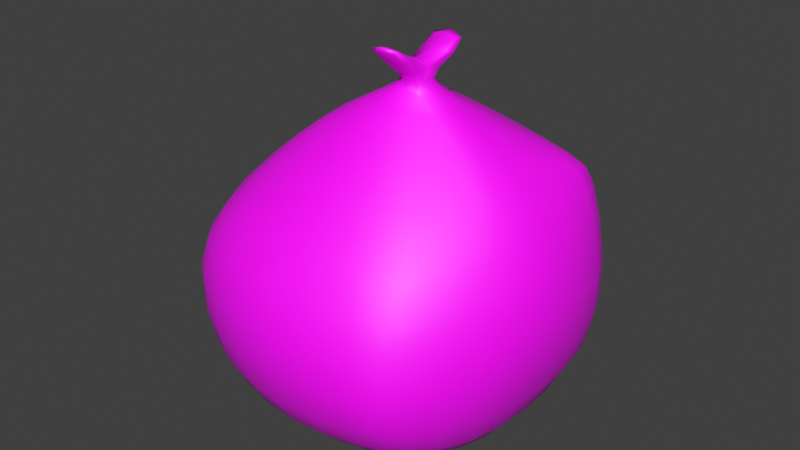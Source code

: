 # Source: trash2_model.blend  (saved by Blender 3.6.13; exported with 4.5.12 LTS)
import bpy
from mathutils import Matrix  # noqa: F401  (used for matrix-valued properties, if any)

bpy.ops.wm.read_factory_settings(use_empty=True)
scene = bpy.context.scene
scene.name = 'Scene'

# ---- images (referenced by path relative to the original .blend; pixels are not part of the script)
import os
ASSET_DIR = os.environ.get("B2B_ASSET_DIR", "")  # directory of the original .blend (textures are referenced by path, not embedded)
HERE = os.path.dirname(os.path.abspath(__file__))  # packed textures are extracted next to this script under _unpacked/

def load_image(name, relpath, width, height, colorspace="sRGB"):
    """Load a texture the original file referenced (path relative to the .blend, or extracted next to this script)."""
    p = next((c for c in (os.path.join(HERE, relpath), os.path.join(ASSET_DIR, relpath)) if relpath and os.path.exists(c)), "")
    if p:
        img = bpy.data.images.load(p, check_existing=True)
        img.name = name
    else:  # same state as the original file: an image datablock whose file is absent (Cycles renders it pink)
        img = bpy.data.images.new(name, width, height)
        img.source = "FILE"
        img.filepath = "//" + (relpath or name)
    img.colorspace_settings.name = colorspace
    return img
img_untitled = load_image('Untitled', 'trash_material.png', 1024, 1024, 'sRGB')

# ---- materials (node trees are filled in below, after node groups)
mat_material_002 = bpy.data.materials.new('Material.002')
mat_material_002.use_transparent_shadow = False

# ---- material node trees
mat_material_002.use_nodes = True; mat_material_002.node_tree.nodes.clear()
_N = mat_material_002.node_tree.nodes; _L = mat_material_002.node_tree.links
n0 = _N.new('ShaderNodeBsdfPrincipled'); n0.name = 'Principled BSDF'; n0.location = (10, 300)
n1 = _N.new('ShaderNodeOutputMaterial'); n1.name = 'Material Output'; n1.location = (300, 300)
n2 = _N.new('ShaderNodeTexImage'); n2.name = 'Image Texture'; n2.location = (-304, 211)
n2.image = img_untitled
_L.new(n0.outputs[0], n1.inputs[0])
_L.new(n2.outputs[0], n0.inputs[0])
n1.is_active_output = True

# ---- world
world_world = bpy.data.worlds.new('World'); scene.world = world_world
world_world.use_nodes = True; world_world.node_tree.nodes.clear()
_N = world_world.node_tree.nodes; _L = world_world.node_tree.links
n0 = _N.new('ShaderNodeOutputWorld'); n0.name = 'World Output'; n0.location = (300, 300)
n1 = _N.new('ShaderNodeBackground'); n1.name = 'Background'; n1.location = (10, 300)
n1.inputs[0].default_value = (0.05088, 0.05088, 0.05088, 1.0)
_L.new(n1.outputs[0], n0.inputs[0])
n0.is_active_output = True
world_world.color = (0.05088, 0.05088, 0.05088)
world_world.use_sun_shadow = False
world_world.sun_shadow_jitter_overblur = 0.0

# ---- meshes
me_cube_005 = bpy.data.meshes.new('Cube.005')
me_cube_005.from_pydata([(-0.4332, -0.4001, -0.506), (-0.319, -0.3199, 0.3221), (-0.4436, 0.4914, -0.5231), (-0.2775, 0.4942, 0.3994), (0.4476, -0.4145, -0.5347), (0.3246, -0.1968, 0.438), (0.4835, 0.4881, -0.5504), (0.5009, 0.4201, 0.3646), (-0.5312, 0.03445, -0.5805), (-0.5159, -0.4957, -0.0667), (-0.2616, 0.07051, 0.4701), (-0.5333, 0.5989, -0.05865), (0.01357, 0.576, -0.609), (-0.06316, 0.4326, 0.4774), (0.5697, 0.5766, -0.04209), (0.5388, 0.03715, -0.6038), (0.4014, 0.0445, 0.5036), (0.5019, -0.5321, -0.1093), (0.02519, -0.4889, -0.5757), (0.024, -0.215, 0.5208), (0.05576, 0.01668, 0.6677), (0.003993, 0.02973, -0.7379), (0.02009, -0.6756, -0.06566), (0.7358, 0.02936, -0.03996), (0.006596, 0.7659, -0.02877), (-0.7245, 0.02363, -0.05437), (-0.487, -0.2307, -0.56), (-0.4252, -0.4541, 0.1484), (-0.28, 0.3691, 0.4327), (-0.5194, 0.5684, -0.35), (-0.2695, 0.549, -0.5725), (0.2372, 0.4148, 0.4345), (0.5545, 0.5663, -0.3707), (0.5231, 0.299, -0.5782), (0.3606, -0.07181, 0.5037), (0.4924, -0.5095, -0.3776), (0.2848, -0.4609, -0.5656), (-0.1605, -0.2772, 0.4247), (-0.5073, 0.3001, -0.5663), (-0.5051, -0.4686, -0.3373), (-0.2815, -0.1596, 0.4307), (-0.4165, 0.5683, 0.206), (0.2988, 0.5498, -0.5978), (-0.2003, 0.475, 0.4579), (0.5586, 0.4706, 0.2692), (0.516, -0.2192, -0.5835), (0.4977, 0.2995, 0.4111), (0.4447, -0.3807, 0.1945), (-0.2407, -0.4561, -0.5585), (0.1856, -0.2054, 0.5065), (0.06034, -0.05955, 0.6455), (0.03206, 0.1439, 0.6164), (0.2035, 0.01514, 0.6462), (-0.05835, 0.04651, 0.5961), (0.008473, -0.2666, -0.6868), (0.00564, 0.344, -0.7025), (-0.2953, 0.0303, -0.6933), (0.3047, 0.02117, -0.7128), (-0.2917, -0.6262, -0.06322), (0.3419, -0.6262, -0.1016), (0.02953, -0.6463, -0.3704), (0.01059, -0.5153, 0.2294), (0.6569, -0.2868, -0.05989), (0.7002, 0.3535, -0.03988), (0.6837, 0.04853, -0.3806), (0.6128, 0.03957, 0.2964), (0.3486, 0.7071, -0.03813), (-0.3194, 0.7131, -0.03231), (0.01715, 0.7501, -0.401), (-0.01372, 0.5576, 0.3401), (-0.6803, 0.3488, -0.05853), (-0.652, -0.2914, -0.06145), (-0.6946, 0.02622, -0.3704), (-0.5546, 0.04059, 0.2325), (-0.5172, -0.2446, 0.1991), (-0.6253, -0.2749, -0.3602), (-0.6531, 0.334, -0.3643), (-0.2417, 0.564, 0.3178), (-0.3121, 0.6959, -0.3713), (0.342, 0.6975, -0.3934), (0.6244, 0.3441, 0.2748), (0.6643, 0.3385, -0.3705), (0.6313, -0.2678, -0.3803), (0.2616, -0.488, 0.2038), (0.3262, -0.6056, -0.3768), (-0.2769, -0.5943, -0.3594), (0.3007, 0.3247, -0.6736), (-0.2902, 0.3263, -0.6623), (-0.2759, -0.2481, -0.6542), (-0.1469, 0.3349, 0.5188), (0.1922, 0.1258, 0.6047), (0.1709, -0.04791, 0.6391), (-0.1252, -0.1252, 0.5407), (0.296, -0.2501, -0.6628), (-0.2364, -0.5124, 0.1915), (0.5617, -0.1669, 0.2625), (0.3242, 0.5281, 0.3014), (-0.5301, 0.3388, 0.2118), (0.08256, 0.08969, 0.7071), (0.07439, 0.008896, 0.7308), (0.08633, -0.06533, 0.715), (0.1718, 0.004354, 0.7316), (0.1607, 0.07389, 0.7108), (0.1534, -0.06293, 0.717), (0.08824, 0.1627, 0.7932), (0.08595, 0.138, 0.8024), (0.1902, 0.1254, 0.8057), (0.1885, 0.1484, 0.7965), (0.07086, -0.1395, 0.814), (0.07423, -0.1635, 0.804), (0.1567, -0.1399, 0.8199), (0.1549, -0.1633, 0.8095), (-0.4591, -0.3339, -0.5327), (-0.3705, -0.3866, 0.2444), (-0.2782, 0.4546, 0.4164), (-0.4794, 0.5294, -0.4597), (-0.3752, 0.5199, -0.5472), (0.4002, 0.4175, 0.3939), (0.5208, 0.5259, -0.4866), (0.5043, 0.4119, -0.5655), (0.3396, -0.1333, 0.4748), (0.4705, -0.4602, -0.4763), (0.3842, -0.4372, -0.552), (-0.2573, -0.3069, 0.3617), (-0.5286, 0.171, -0.5775), (-0.5234, -0.4892, -0.2032), (-0.2637, -0.0557, 0.4652), (-0.4889, 0.5925, 0.07803), (0.1622, 0.5698, -0.6094), (-0.1489, 0.4538, 0.4738), (0.5667, 0.5264, 0.1336), (0.5345, -0.09342, -0.5998), (0.4499, 0.1689, 0.4612), (0.4851, -0.4748, 0.04104), (-0.1107, -0.4794, -0.5722), (0.1066, -0.2067, 0.5257), (0.03767, -0.1199, 0.5977), (0.04422, 0.07274, 0.6506), (0.2882, 0.0306, 0.5835), (0.0106, 0.02891, 0.6365), (0.01667, -0.3861, -0.6396), (0.004144, 0.1926, -0.7292), (-0.4218, 0.03282, -0.6465), (0.159, 0.02441, -0.7347), (-0.4158, -0.569, -0.06586), (0.1946, -0.6579, -0.08205), (0.02955, -0.5785, -0.488), (0.01358, -0.6219, 0.08112), (0.5804, -0.4259, -0.08639), (0.7315, 0.1978, -0.03896), (0.6211, 0.0468, -0.5085), (0.6931, 0.03113, 0.1398), (0.4742, 0.6505, -0.04114), (-0.1677, 0.7496, -0.02711), (0.01711, 0.673, -0.5251), (0.002107, 0.6663, 0.1771), (-0.6159, 0.4895, -0.06165), (-0.6991, -0.1431, -0.0571), (-0.6245, 0.03129, -0.4909), (-0.6642, 0.02866, 0.09495), (-0.5141, -0.1036, -0.5756), (-0.4783, -0.4882, 0.04827), (-0.2714, 0.2269, 0.4542), (-0.5414, 0.5915, -0.2083), (-0.1354, 0.5686, -0.595), (0.07165, 0.4192, 0.4642), (0.5685, 0.5882, -0.2173), (0.5347, 0.1706, -0.5935), (0.3761, -0.02563, 0.5163), (0.5035, -0.5396, -0.2519), (0.161, -0.4806, -0.5733), (-0.06446, -0.2418, 0.4837), (-0.4731, 0.4145, -0.5462), (-0.4699, -0.4336, -0.4425), (-0.309, -0.2545, 0.3697), (-0.3333, 0.527, 0.3258), (0.412, 0.5182, -0.5768), (-0.2399, 0.4887, 0.4327), (0.5389, 0.4398, 0.3355), (0.4809, -0.3353, -0.5596), (0.5158, 0.3828, 0.3773), (0.3791, -0.2734, 0.3407), (-0.3571, -0.426, -0.5323), (0.2621, -0.1998, 0.474), (0.05471, -0.02545, 0.6629), (-0.03077, 0.3053, 0.5399), (0.09019, -0.04109, 0.6819), (-0.1461, 0.06395, 0.5449), (0.004719, -0.1264, -0.7218), (0.009156, 0.4692, -0.6647), (-0.1507, 0.03058, -0.7238), (0.4327, 0.02657, -0.6705), (-0.1454, -0.664, -0.06092), (0.4338, -0.5916, -0.1134), (0.02599, -0.6814, -0.2225), (0.01455, -0.3625, 0.3875), (0.7106, -0.1336, -0.04509), (0.6452, 0.4794, -0.04133), (0.7278, 0.0389, -0.2197), (0.513, 0.04638, 0.4131), (0.1865, 0.749, -0.03335), (-0.438, 0.6681, -0.04592), (0.01226, 0.7902, -0.2303), (-0.04692, 0.4974, 0.4266), (-0.718, 0.1907, -0.05522), (-0.5925, -0.4066, -0.06504), (-0.7317, 0.02319, -0.2172), (-0.4086, 0.05889, 0.362), (-0.5418, -0.1062, 0.2229), (-0.4812, -0.366, 0.1669), (-0.6052, -0.2764, 0.07314), (-0.3974, -0.1993, 0.3257), (-0.6692, -0.1333, -0.3683), (-0.5744, -0.3842, -0.3458), (-0.5666, -0.2493, -0.4761), (-0.6565, -0.2905, -0.2136), (-0.5947, 0.4641, -0.3551), (-0.6884, 0.1854, -0.3694), (-0.5907, 0.313, -0.4817), (-0.6862, 0.3472, -0.2151), (-0.1411, 0.5577, 0.3432), (-0.3339, 0.583, 0.2589), (-0.2835, 0.6444, 0.1589), (-0.2159, 0.5122, 0.4114), (-0.1575, 0.7342, -0.3888), (-0.4295, 0.6431, -0.3564), (-0.2863, 0.6333, -0.4895), (-0.3274, 0.7281, -0.2154), (0.4629, 0.6427, -0.3809), (0.1894, 0.7357, -0.4017), (0.3196, 0.6343, -0.5166), (0.35, 0.7294, -0.2284), (0.6239, 0.1962, 0.2884), (0.6077, 0.4288, 0.2671), (0.6692, 0.3499, 0.1362), (0.5784, 0.3348, 0.3512), (0.6834, 0.1996, -0.376), (0.6214, 0.463, -0.3677), (0.6047, 0.3151, -0.4911), (0.6981, 0.3513, -0.2157), (0.5671, -0.4057, -0.3787), (0.6687, -0.1114, -0.3816), (0.5857, -0.2364, -0.4998), (0.6567, -0.2925, -0.2284), (0.1409, -0.5074, 0.2215), (0.3624, -0.4496, 0.1902), (0.3095, -0.581, 0.0469), (0.2165, -0.3472, 0.3683), (0.1899, -0.6337, -0.3739), (0.4198, -0.5702, -0.3776), (0.3014, -0.5449, -0.4844), (0.3445, -0.6335, -0.2458), (-0.4046, -0.5386, -0.3454), (-0.1297, -0.6321, -0.367), (-0.2533, -0.5355, -0.4749), (-0.2924, -0.626, -0.2136), (0.3044, 0.1765, -0.7006), (0.2951, 0.4483, -0.6441), (0.1591, 0.3387, -0.6963), (0.4222, 0.3062, -0.6364), (-0.2966, 0.1828, -0.6856), (-0.2755, 0.4478, -0.6271), (-0.4086, 0.3083, -0.6235), (-0.1486, 0.3395, -0.6898), (-0.2535, -0.3608, -0.6155), (-0.2896, -0.1161, -0.6814), (-0.3911, -0.2336, -0.617), (-0.1396, -0.2607, -0.6776), (-0.09163, 0.1926, 0.5656), (-0.1821, 0.425, 0.4863), (-0.06697, 0.2504, 0.5634), (-0.2059, 0.3705, 0.4849), (0.2103, 0.05885, 0.6321), (0.2137, 0.2873, 0.5097), (0.3551, 0.2217, 0.5011), (0.09946, 0.1341, 0.6185), (0.1743, -0.1084, 0.5891), (0.1936, -0.01583, 0.6479), (0.2592, -0.05514, 0.5809), (0.1153, -0.05851, 0.6503), (-0.1454, -0.1911, 0.4937), (-0.08225, -0.05511, 0.5817), (-0.03467, -0.09485, 0.5931), (-0.1987, -0.1407, 0.4948), (0.2862, -0.3625, -0.6217), (0.3024, -0.1223, -0.6969), (0.1567, -0.2635, -0.6808), (0.418, -0.229, -0.634), (-0.3418, -0.4978, 0.1615), (-0.1172, -0.5168, 0.2178), (-0.2717, -0.5902, 0.06831), (-0.194, -0.3957, 0.3173), (0.5116, -0.2771, 0.2245), (0.5937, -0.07241, 0.2882), (0.6258, -0.2363, 0.1074), (0.4676, -0.1092, 0.3967), (0.4635, 0.5018, 0.2817), (0.1524, 0.5478, 0.3232), (0.3439, 0.621, 0.1524), (0.281, 0.4768, 0.3811), (-0.4836, 0.4776, 0.1959), (-0.5524, 0.19, 0.2273), (-0.6276, 0.3413, 0.08213), (-0.3998, 0.3522, 0.3359), (0.06673, 0.06747, 0.7157), (0.0699, -0.04447, 0.7213), (0.124, 0.004199, 0.7534), (0.1799, 0.05129, 0.7185), (0.1209, 0.08899, 0.706), (0.171, -0.04309, 0.7231), (0.1197, -0.07052, 0.7136), (0.07224, 0.01211, 0.692), (0.1505, 0.06082, 0.6723), (0.1718, 0.008233, 0.6864), (0.1498, -0.03725, 0.68), (0.07889, 0.07555, 0.6693), (0.07439, 0.1597, 0.8045), (0.1392, 0.137, 0.8121), (0.2047, 0.1426, 0.8087), (0.1399, 0.1653, 0.8011), (0.1845, 0.1159, 0.76), (0.1892, 0.08118, 0.7735), (0.07852, 0.1329, 0.7563), (0.07518, 0.09379, 0.7705), (0.06088, -0.1612, 0.8159), (0.113, -0.147, 0.826), (0.1663, -0.1614, 0.8234), (0.1141, -0.1756, 0.8134), (0.1661, -0.08587, 0.7833), (0.1607, -0.1201, 0.7699), (0.07374, -0.1212, 0.7648), (0.06811, -0.08529, 0.7778), (-0.3736, 0.4642, 0.321), (0.4348, 0.4596, 0.3539), (0.4315, -0.1922, 0.3646), (-0.2969, -0.4075, 0.2667), (0.3969, -0.3412, -0.6002), (-0.2299, -0.2208, 0.4359), (0.1081, -0.1091, 0.6076), (0.1694, 0.03611, 0.6808), (-0.1702, 0.2244, 0.5197), (-0.1227, -0.3784, -0.6337), (-0.1517, 0.1904, -0.7155), (0.4299, 0.1688, -0.6584), (-0.421, -0.5646, -0.2071), (0.1995, -0.665, -0.2335), (0.1178, -0.3562, 0.3862), (0.5821, -0.4344, -0.2409), (0.7256, 0.2018, -0.2176), (0.5479, 0.1926, 0.3847), (0.4734, 0.669, -0.2225), (-0.1684, 0.7717, -0.2237), (-0.1478, 0.5018, 0.4306), (-0.6223, 0.4828, -0.2112), (-0.7047, -0.1437, -0.2167), (-0.4018, -0.07659, 0.3553), (-0.6445, -0.13, 0.08758), (-0.5505, -0.397, 0.05688), (-0.3963, -0.3105, 0.2755), (-0.6025, -0.1159, -0.4878), (-0.5272, -0.3549, -0.4553), (-0.5986, -0.4022, -0.2071), (-0.5426, 0.4345, -0.4682), (-0.6199, 0.1766, -0.4893), (-0.7248, 0.1908, -0.2169), (-0.1525, 0.6584, 0.1781), (-0.3944, 0.6342, 0.1161), (-0.2776, 0.5313, 0.3669), (-0.1433, 0.6616, -0.5107), (-0.3969, 0.5919, -0.4696), (-0.4478, 0.6704, -0.2097), (0.4362, 0.5903, -0.5006), (0.1761, 0.6629, -0.5263), (0.1917, 0.7732, -0.2317), (0.6912, 0.1961, 0.1401), (0.6295, 0.4564, 0.1329), (0.582, 0.41, 0.3339), (0.619, 0.1851, -0.501), (0.574, 0.4321, -0.4853), (0.6443, 0.4815, -0.2152), (0.535, -0.3639, -0.4865), (0.6125, -0.09611, -0.508), (0.7057, -0.13, -0.222), (0.1711, -0.6086, 0.06676), (0.4084, -0.5422, 0.03459), (0.3055, -0.3226, 0.3475), (0.1743, -0.5685, -0.4876), (0.397, -0.5142, -0.4785), (0.4355, -0.5987, -0.2532), (-0.3763, -0.4915, -0.4549), (-0.1156, -0.5663, -0.4854), (-0.1417, -0.6674, -0.2173), (0.1596, 0.1865, -0.7241), (0.1579, 0.4644, -0.6614), (0.4118, 0.424, -0.6148), (-0.4216, 0.1744, -0.641), (-0.3859, 0.4252, -0.5948), (-0.14, 0.4636, -0.6516), (-0.3677, -0.3407, -0.5832), (-0.4108, -0.1064, -0.6383), (-0.1482, -0.1227, -0.7094), (-0.01616, 0.1322, 0.6101), (-0.1189, 0.3673, 0.5153), (-0.2237, 0.449, 0.4628), (0.3216, 0.115, 0.5503), (0.3796, 0.3338, 0.4428), (0.07663, 0.279, 0.5402), (0.252, -0.1117, 0.5462), (0.2699, -0.01804, 0.593), (0.07641, -0.0208, 0.6894), (-0.05159, -0.1526, 0.5532), (-0.005164, -0.04245, 0.6254), (-0.1621, -0.05399, 0.535), (0.1562, -0.3798, -0.6348), (0.1579, -0.128, -0.7173), (0.4299, -0.1064, -0.6601), (-0.3857, -0.5501, 0.05437), (-0.1371, -0.6149, 0.0801), (-0.08897, -0.377, 0.3625), (0.5599, -0.3655, 0.07129), (0.6712, -0.109, 0.1304), (0.49, -0.04338, 0.4162), (0.4738, 0.5792, 0.1405), (0.1772, 0.6525, 0.1663), (0.1065, 0.4896, 0.4077), (-0.5686, 0.4871, 0.07092), (-0.6594, 0.1866, 0.09237), (-0.41, 0.2088, 0.3528), (0.208, 0.0974, 0.7677), (0.1806, -0.1049, 0.7781), (0.1195, -0.04567, 0.6793), (0.1666, -0.01799, 0.6845), (0.1124, 0.07611, 0.6678), (0.06929, 0.04963, 0.6817), (0.1422, 0.1669, 0.8216), (0.1315, 0.1313, 0.7564), (0.1324, 0.08169, 0.7768), (0.05603, 0.1181, 0.7631), (0.1123, -0.1818, 0.8362), (0.05339, -0.1054, 0.7708), (0.1172, -0.1275, 0.7657), (0.1171, -0.08065, 0.7855)], [], [(97, 303, 332, 300), (303, 28, 114, 332), (332, 114, 3, 175), (300, 332, 175, 41), (96, 299, 333, 296), (299, 31, 117, 333), (333, 117, 7, 178), (296, 333, 178, 44), (95, 295, 334, 292), (295, 34, 120, 334), (334, 120, 5, 181), (292, 334, 181, 47), (94, 291, 335, 288), (291, 37, 123, 335), (335, 123, 1, 113), (288, 335, 113, 27), (93, 287, 336, 284), (287, 45, 179, 336), (336, 179, 4, 122), (284, 336, 122, 36), (92, 283, 337, 280), (283, 40, 174, 337), (337, 174, 1, 123), (280, 337, 123, 37), (91, 279, 338, 276), (279, 50, 136, 338), (338, 136, 19, 135), (276, 338, 135, 49), (52, 272, 339, 313), (272, 90, 312, 339), (339, 312, 102, 307), (313, 339, 307, 101), (89, 271, 340, 268), (271, 28, 162, 340), (340, 162, 10, 187), (268, 340, 187, 53), (88, 267, 341, 264), (267, 54, 140, 341), (341, 140, 18, 134), (264, 341, 134, 48), (87, 263, 342, 260), (263, 55, 141, 342), (342, 141, 21, 190), (260, 342, 190, 56), (86, 259, 343, 256), (259, 33, 167, 343), (343, 167, 15, 191), (256, 343, 191, 57), (85, 255, 344, 252), (255, 58, 144, 344), (344, 144, 9, 125), (252, 344, 125, 39), (84, 251, 345, 248), (251, 59, 145, 345), (345, 145, 22, 194), (248, 345, 194, 60), (83, 247, 346, 244), (247, 49, 135, 346), (346, 135, 19, 195), (244, 346, 195, 61), (82, 243, 347, 240), (243, 62, 148, 347), (347, 148, 17, 169), (240, 347, 169, 35), (81, 239, 348, 236), (239, 63, 149, 348), (348, 149, 23, 198), (236, 348, 198, 64), (80, 235, 349, 232), (235, 46, 132, 349), (349, 132, 16, 199), (232, 349, 199, 65), (79, 231, 350, 228), (231, 66, 152, 350), (350, 152, 14, 166), (228, 350, 166, 32), (78, 227, 351, 224), (227, 67, 153, 351), (351, 153, 24, 202), (224, 351, 202, 68), (77, 223, 352, 220), (223, 43, 129, 352), (352, 129, 13, 203), (220, 352, 203, 69), (76, 219, 353, 216), (219, 70, 156, 353), (353, 156, 11, 163), (216, 353, 163, 29), (75, 215, 354, 212), (215, 71, 157, 354), (354, 157, 25, 206), (212, 354, 206, 72), (74, 211, 355, 208), (211, 40, 126, 355), (355, 126, 10, 207), (208, 355, 207, 73), (71, 210, 356, 157), (210, 74, 208, 356), (356, 208, 73, 159), (157, 356, 159, 25), (9, 161, 357, 205), (161, 27, 209, 357), (357, 209, 74, 210), (205, 357, 210, 71), (27, 113, 358, 209), (113, 1, 174, 358), (358, 174, 40, 211), (209, 358, 211, 74), (26, 214, 359, 160), (214, 75, 212, 359), (359, 212, 72, 158), (160, 359, 158, 8), (0, 173, 360, 112), (173, 39, 213, 360), (360, 213, 75, 214), (112, 360, 214, 26), (39, 125, 361, 213), (125, 9, 205, 361), (361, 205, 71, 215), (213, 361, 215, 75), (38, 218, 362, 172), (218, 76, 216, 362), (362, 216, 29, 115), (172, 362, 115, 2), (8, 158, 363, 124), (158, 72, 217, 363), (363, 217, 76, 218), (124, 363, 218, 38), (72, 206, 364, 217), (206, 25, 204, 364), (364, 204, 70, 219), (217, 364, 219, 76), (67, 222, 365, 153), (222, 77, 220, 365), (365, 220, 69, 155), (153, 365, 155, 24), (11, 127, 366, 201), (127, 41, 221, 366), (366, 221, 77, 222), (201, 366, 222, 67), (41, 175, 367, 221), (175, 3, 177, 367), (367, 177, 43, 223), (221, 367, 223, 77), (30, 226, 368, 164), (226, 78, 224, 368), (368, 224, 68, 154), (164, 368, 154, 12), (2, 115, 369, 116), (115, 29, 225, 369), (369, 225, 78, 226), (116, 369, 226, 30), (29, 163, 370, 225), (163, 11, 201, 370), (370, 201, 67, 227), (225, 370, 227, 78), (42, 230, 371, 176), (230, 79, 228, 371), (371, 228, 32, 118), (176, 371, 118, 6), (12, 154, 372, 128), (154, 68, 229, 372), (372, 229, 79, 230), (128, 372, 230, 42), (68, 202, 373, 229), (202, 24, 200, 373), (373, 200, 66, 231), (229, 373, 231, 79), (63, 234, 374, 149), (234, 80, 232, 374), (374, 232, 65, 151), (149, 374, 151, 23), (14, 130, 375, 197), (130, 44, 233, 375), (375, 233, 80, 234), (197, 375, 234, 63), (44, 178, 376, 233), (178, 7, 180, 376), (376, 180, 46, 235), (233, 376, 235, 80), (33, 238, 377, 167), (238, 81, 236, 377), (377, 236, 64, 150), (167, 377, 150, 15), (6, 118, 378, 119), (118, 32, 237, 378), (378, 237, 81, 238), (119, 378, 238, 33), (32, 166, 379, 237), (166, 14, 197, 379), (379, 197, 63, 239), (237, 379, 239, 81), (45, 242, 380, 179), (242, 82, 240, 380), (380, 240, 35, 121), (179, 380, 121, 4), (15, 150, 381, 131), (150, 64, 241, 381), (381, 241, 82, 242), (131, 381, 242, 45), (64, 198, 382, 241), (198, 23, 196, 382), (382, 196, 62, 243), (241, 382, 243, 82), (59, 246, 383, 145), (246, 83, 244, 383), (383, 244, 61, 147), (145, 383, 147, 22), (17, 133, 384, 193), (133, 47, 245, 384), (384, 245, 83, 246), (193, 384, 246, 59), (47, 181, 385, 245), (181, 5, 183, 385), (385, 183, 49, 247), (245, 385, 247, 83), (36, 250, 386, 170), (250, 84, 248, 386), (386, 248, 60, 146), (170, 386, 146, 18), (4, 121, 387, 122), (121, 35, 249, 387), (387, 249, 84, 250), (122, 387, 250, 36), (35, 169, 388, 249), (169, 17, 193, 388), (388, 193, 59, 251), (249, 388, 251, 84), (48, 254, 389, 182), (254, 85, 252, 389), (389, 252, 39, 173), (182, 389, 173, 0), (18, 146, 390, 134), (146, 60, 253, 390), (390, 253, 85, 254), (134, 390, 254, 48), (60, 194, 391, 253), (194, 22, 192, 391), (391, 192, 58, 255), (253, 391, 255, 85), (55, 258, 392, 141), (258, 86, 256, 392), (392, 256, 57, 143), (141, 392, 143, 21), (12, 128, 393, 189), (128, 42, 257, 393), (393, 257, 86, 258), (189, 393, 258, 55), (42, 176, 394, 257), (176, 6, 119, 394), (394, 119, 33, 259), (257, 394, 259, 86), (38, 262, 395, 124), (262, 87, 260, 395), (395, 260, 56, 142), (124, 395, 142, 8), (2, 116, 396, 172), (116, 30, 261, 396), (396, 261, 87, 262), (172, 396, 262, 38), (30, 164, 397, 261), (164, 12, 189, 397), (397, 189, 55, 263), (261, 397, 263, 87), (26, 266, 398, 112), (266, 88, 264, 398), (398, 264, 48, 182), (112, 398, 182, 0), (8, 142, 399, 160), (142, 56, 265, 399), (399, 265, 88, 266), (160, 399, 266, 26), (56, 190, 400, 265), (190, 21, 188, 400), (400, 188, 54, 267), (265, 400, 267, 88), (51, 270, 401, 137), (270, 89, 268, 401), (401, 268, 53, 139), (137, 401, 139, 20), (13, 129, 402, 185), (129, 43, 269, 402), (402, 269, 89, 270), (185, 402, 270, 51), (43, 177, 403, 269), (177, 3, 114, 403), (403, 114, 28, 271), (269, 403, 271, 89), (46, 274, 404, 132), (274, 90, 272, 404), (404, 272, 52, 138), (132, 404, 138, 16), (7, 117, 405, 180), (117, 31, 273, 405), (405, 273, 90, 274), (180, 405, 274, 46), (31, 165, 406, 273), (165, 13, 185, 406), (406, 185, 51, 275), (273, 406, 275, 90), (34, 278, 407, 120), (278, 91, 276, 407), (407, 276, 49, 183), (120, 407, 183, 5), (16, 138, 408, 168), (138, 52, 277, 408), (408, 277, 91, 278), (168, 408, 278, 34), (20, 184, 409, 311), (184, 50, 186, 409), (409, 186, 100, 305), (311, 409, 305, 99), (50, 282, 410, 136), (282, 92, 280, 410), (410, 280, 37, 171), (136, 410, 171, 19), (20, 139, 411, 184), (139, 53, 281, 411), (411, 281, 92, 282), (184, 411, 282, 50), (53, 187, 412, 281), (187, 10, 126, 412), (412, 126, 40, 283), (281, 412, 283, 92), (54, 286, 413, 140), (286, 93, 284, 413), (413, 284, 36, 170), (140, 413, 170, 18), (21, 143, 414, 188), (143, 57, 285, 414), (414, 285, 93, 286), (188, 414, 286, 54), (57, 191, 415, 285), (191, 15, 131, 415), (415, 131, 45, 287), (285, 415, 287, 93), (58, 290, 416, 144), (290, 94, 288, 416), (416, 288, 27, 161), (144, 416, 161, 9), (22, 147, 417, 192), (147, 61, 289, 417), (417, 289, 94, 290), (192, 417, 290, 58), (61, 195, 418, 289), (195, 19, 171, 418), (418, 171, 37, 291), (289, 418, 291, 94), (62, 294, 419, 148), (294, 95, 292, 419), (419, 292, 47, 133), (148, 419, 133, 17), (23, 151, 420, 196), (151, 65, 293, 420), (420, 293, 95, 294), (196, 420, 294, 62), (65, 199, 421, 293), (199, 16, 168, 421), (421, 168, 34, 295), (293, 421, 295, 95), (66, 298, 422, 152), (298, 96, 296, 422), (422, 296, 44, 130), (152, 422, 130, 14), (24, 155, 423, 200), (155, 69, 297, 423), (423, 297, 96, 298), (200, 423, 298, 66), (69, 203, 424, 297), (203, 13, 165, 424), (424, 165, 31, 299), (297, 424, 299, 96), (70, 302, 425, 156), (302, 97, 300, 425), (425, 300, 41, 127), (156, 425, 127, 11), (25, 159, 426, 204), (159, 73, 301, 426), (426, 301, 97, 302), (204, 426, 302, 70), (73, 207, 427, 301), (207, 10, 162, 427), (427, 162, 28, 303), (301, 427, 303, 97), (101, 307, 428, 321), (307, 102, 320, 428), (428, 320, 107, 318), (321, 428, 318, 106), (103, 309, 429, 329), (309, 101, 328, 429), (429, 328, 110, 326), (329, 429, 326, 111), (50, 279, 430, 186), (279, 91, 314, 430), (430, 314, 103, 310), (186, 430, 310, 100), (91, 277, 431, 314), (277, 52, 313, 431), (431, 313, 101, 309), (314, 431, 309, 103), (90, 275, 432, 312), (275, 51, 315, 432), (432, 315, 98, 308), (312, 432, 308, 102), (51, 137, 433, 315), (137, 20, 311, 433), (433, 311, 99, 304), (315, 433, 304, 98), (107, 319, 434, 318), (319, 104, 316, 434), (434, 316, 105, 317), (318, 434, 317, 106), (102, 308, 435, 320), (308, 98, 322, 435), (435, 322, 104, 319), (320, 435, 319, 107), (99, 306, 436, 323), (306, 101, 321, 436), (436, 321, 106, 317), (323, 436, 317, 105), (98, 304, 437, 322), (304, 99, 323, 437), (437, 323, 105, 316), (322, 437, 316, 104), (110, 325, 438, 326), (325, 108, 324, 438), (438, 324, 109, 327), (326, 438, 327, 111), (99, 305, 439, 331), (305, 100, 330, 439), (439, 330, 109, 324), (331, 439, 324, 108), (100, 310, 440, 330), (310, 103, 329, 440), (440, 329, 111, 327), (330, 440, 327, 109), (101, 306, 441, 328), (306, 99, 331, 441), (441, 331, 108, 325), (328, 441, 325, 110)])
me_cube_005.polygons.foreach_set('use_smooth', [True] * 440)
_uv = me_cube_005.uv_layers.new(name='UVMap')
_uv.uv.foreach_set('vector', [0.5625, 0.1875, 0.5938, 0.1875, 0.5938, 0.2188, 0.5625, 0.2188, 0.5938, 0.1875, 0.625, 0.1875, 0.625, 0.2188, 0.5938, 0.2188, 0.5938, 0.2188, 0.625, 0.2188, 0.625, 0.25, 0.5938, 0.25, 0.5625, 0.2188, 0.5938, 0.2188, 0.5938, 0.25, 0.5625, 0.25, 0.5625, 0.4375, 0.5938, 0.4375, 0.5938, 0.4688, 0.5625, 0.4688, 0.5938, 0.4375, 0.625, 0.4375, 0.625, 0.4688, 0.5938, 0.4688, 0.5938, 0.4688, 0.625, 0.4688, 0.625, 0.5, 0.5938, 0.5, 0.5625, 0.4688, 0.5938, 0.4688, 0.5938, 0.5, 0.5625, 0.5, 0.5625, 0.6875, 0.5938, 0.6875, 0.5938, 0.7188, 0.5625, 0.7188, 0.5938, 0.6875, 0.625, 0.6875, 0.625, 0.7188, 0.5938, 0.7188, 0.5938, 0.7188, 0.625, 0.7188, 0.625, 0.75, 0.5938, 0.75, 0.5625, 0.7188, 0.5938, 0.7188, 0.5938, 0.75, 0.5625, 0.75, 0.5625, 0.9375, 0.5938, 0.9375, 0.5938, 0.9688, 0.5625, 0.9688, 0.5938, 0.9375, 0.625, 0.9375, 0.625, 0.9688, 0.5938, 0.9688, 0.5938, 0.9688, 0.625, 0.9688, 0.625, 1.0, 0.5938, 1.0, 0.5625, 0.9688, 0.5938, 0.9688, 0.5938, 1.0, 0.5625, 1.0, 0.3125, 0.6875, 0.3438, 0.6875, 0.3438, 0.7188, 0.3125, 0.7188, 0.3438, 0.6875, 0.375, 0.6875, 0.375, 0.7188, 0.3438, 0.7188, 0.3438, 0.7188, 0.375, 0.7188, 0.375, 0.75, 0.3438, 0.75, 0.3125, 0.7188, 0.3438, 0.7188, 0.3438, 0.75, 0.3125, 0.75, 0.8125, 0.6875, 0.8438, 0.6875, 0.8438, 0.7188, 0.8125, 0.7188, 0.8438, 0.6875, 0.875, 0.6875, 0.875, 0.7188, 0.8438, 0.7188, 0.8438, 0.7188, 0.875, 0.7188, 0.875, 0.75, 0.8438, 0.75, 0.8125, 0.7188, 0.8438, 0.7188, 0.8438, 0.75, 0.8125, 0.75, 0.6875, 0.6875, 0.7188, 0.6957, 0.7188, 0.7196, 0.6875, 0.719, 0.7188, 0.6957, 0.75, 0.6875, 0.75, 0.719, 0.7188, 0.7196, 0.7188, 0.7196, 0.75, 0.719, 0.75, 0.75, 0.7188, 0.75, 0.6875, 0.719, 0.7188, 0.7196, 0.7188, 0.75, 0.6875, 0.75, 0.6771, 0.625, 0.6782, 0.594, 0.6876, 0.5948, 0.6866, 0.625, 0.6782, 0.594, 0.6875, 0.5625, 0.6968, 0.5718, 0.6876, 0.5948, 0.6876, 0.5948, 0.6968, 0.5718, 0.6979, 0.5729, 0.6894, 0.5948, 0.6866, 0.625, 0.6876, 0.5948, 0.6894, 0.5948, 0.6932, 0.625, 0.8125, 0.5625, 0.8438, 0.5625, 0.8438, 0.5937, 0.8125, 0.5938, 0.8438, 0.5625, 0.875, 0.5625, 0.875, 0.5938, 0.8438, 0.5937, 0.8438, 0.5937, 0.875, 0.5938, 0.875, 0.625, 0.8438, 0.625, 0.8125, 0.5938, 0.8438, 0.5937, 0.8438, 0.625, 0.8125, 0.625, 0.1875, 0.6875, 0.2188, 0.6875, 0.2188, 0.7188, 0.1875, 0.7188, 0.2188, 0.6875, 0.25, 0.6875, 0.25, 0.7188, 0.2188, 0.7188, 0.2188, 0.7188, 0.25, 0.7188, 0.25, 0.75, 0.2188, 0.75, 0.1875, 0.7188, 0.2188, 0.7188, 0.2188, 0.75, 0.1875, 0.75, 0.1875, 0.5625, 0.2188, 0.5625, 0.2188, 0.5938, 0.1875, 0.5938, 0.2188, 0.5625, 0.25, 0.5625, 0.25, 0.5938, 0.2188, 0.5938, 0.2188, 0.5938, 0.25, 0.5938, 0.25, 0.625, 0.2188, 0.625, 0.1875, 0.5938, 0.2188, 0.5938, 0.2188, 0.625, 0.1875, 0.625, 0.3125, 0.5625, 0.3438, 0.5625, 0.3438, 0.5938, 0.3125, 0.5938, 0.3438, 0.5625, 0.375, 0.5625, 0.375, 0.5938, 0.3438, 0.5938, 0.3438, 0.5938, 0.375, 0.5938, 0.375, 0.625, 0.3438, 0.625, 0.3125, 0.5938, 0.3438, 0.5938, 0.3438, 0.625, 0.3125, 0.625, 0.4375, 0.9375, 0.4688, 0.9375, 0.4688, 0.9688, 0.4375, 0.9688, 0.4688, 0.9375, 0.5, 0.9375, 0.5, 0.9688, 0.4688, 0.9688, 0.4688, 0.9688, 0.5, 0.9688, 0.5, 1.0, 0.4688, 1.0, 0.4375, 0.9688, 0.4688, 0.9688, 0.4688, 1.0, 0.4375, 1.0, 0.4375, 0.8125, 0.4688, 0.8125, 0.4688, 0.8438, 0.4375, 0.8438, 0.4688, 0.8125, 0.5, 0.8125, 0.5, 0.8438, 0.4688, 0.8438, 0.4688, 0.8438, 0.5, 0.8438, 0.5, 0.875, 0.4688, 0.875, 0.4375, 0.8438, 0.4688, 0.8438, 0.4688, 0.875, 0.4375, 0.875, 0.5625, 0.8125, 0.5938, 0.8125, 0.5938, 0.8438, 0.5625, 0.8438, 0.5938, 0.8125, 0.625, 0.8125, 0.625, 0.8438, 0.5938, 0.8438, 0.5938, 0.8438, 0.625, 0.8438, 0.625, 0.875, 0.5938, 0.875, 0.5625, 0.8438, 0.5938, 0.8438, 0.5938, 0.875, 0.5625, 0.875, 0.4375, 0.6875, 0.4688, 0.6875, 0.4688, 0.7187, 0.4375, 0.7188, 0.4688, 0.6875, 0.5, 0.6875, 0.5, 0.7188, 0.4688, 0.7187, 0.4688, 0.7187, 0.5, 0.7188, 0.5, 0.75, 0.4688, 0.75, 0.4375, 0.7188, 0.4688, 0.7187, 0.4688, 0.75, 0.4375, 0.75, 0.4375, 0.5625, 0.4688, 0.5625, 0.4688, 0.5938, 0.4375, 0.5938, 0.4688, 0.5625, 0.5, 0.5625, 0.5, 0.5938, 0.4688, 0.5938, 0.4688, 0.5938, 0.5, 0.5938, 0.5, 0.625, 0.4688, 0.625, 0.4375, 0.5938, 0.4688, 0.5938, 0.4688, 0.625, 0.4375, 0.625, 0.5625, 0.5625, 0.5938, 0.5625, 0.5938, 0.5938, 0.5625, 0.5938, 0.5938, 0.5625, 0.625, 0.5625, 0.625, 0.5938, 0.5938, 0.5938, 0.5938, 0.5938, 0.625, 0.5938, 0.625, 0.625, 0.5938, 0.625, 0.5625, 0.5938, 0.5938, 0.5938, 0.5938, 0.625, 0.5625, 0.625, 0.4375, 0.4375, 0.4688, 0.4375, 0.4688, 0.4688, 0.4375, 0.4688, 0.4688, 0.4375, 0.5, 0.4375, 0.5, 0.4688, 0.4688, 0.4688, 0.4688, 0.4688, 0.5, 0.4688, 0.5, 0.5, 0.4688, 0.5, 0.4375, 0.4688, 0.4688, 0.4688, 0.4688, 0.5, 0.4375, 0.5, 0.4375, 0.3125, 0.4688, 0.3125, 0.4688, 0.3438, 0.4375, 0.3438, 0.4688, 0.3125, 0.5, 0.3125, 0.5, 0.3438, 0.4688, 0.3438, 0.4688, 0.3438, 0.5, 0.3438, 0.5, 0.375, 0.4688, 0.375, 0.4375, 0.3438, 0.4688, 0.3438, 0.4688, 0.375, 0.4375, 0.375, 0.5625, 0.3125, 0.5938, 0.3125, 0.5938, 0.3438, 0.5625, 0.3438, 0.5938, 0.3125, 0.625, 0.3125, 0.625, 0.3438, 0.5938, 0.3438, 0.5938, 0.3438, 0.625, 0.3438, 0.625, 0.375, 0.5938, 0.375, 0.5625, 0.3438, 0.5938, 0.3438, 0.5938, 0.375, 0.5625, 0.375, 0.4375, 0.1875, 0.4688, 0.1875, 0.4688, 0.2188, 0.4375, 0.2188, 0.4688, 0.1875, 0.5, 0.1875, 0.5, 0.2188, 0.4688, 0.2188, 0.4688, 0.2188, 0.5, 0.2188, 0.5, 0.25, 0.4688, 0.25, 0.4375, 0.2188, 0.4688, 0.2188, 0.4688, 0.25, 0.4375, 0.25, 0.4375, 0.0625, 0.4688, 0.0625, 0.4688, 0.09375, 0.4375, 0.09375, 0.4688, 0.0625, 0.5, 0.0625, 0.5, 0.09375, 0.4688, 0.09375, 0.4688, 0.09375, 0.5, 0.09375, 0.5, 0.125, 0.4688, 0.125, 0.4375, 0.09375, 0.4688, 0.09375, 0.4688, 0.125, 0.4375, 0.125, 0.5625, 0.0625, 0.5938, 0.0625, 0.5938, 0.09375, 0.5625, 0.09375, 0.5938, 0.0625, 0.625, 0.0625, 0.625, 0.09375, 0.5938, 0.09375, 0.5938, 0.09375, 0.625, 0.09375, 0.625, 0.125, 0.5938, 0.125, 0.5625, 0.09375, 0.5938, 0.09375, 0.5938, 0.125, 0.5625, 0.125, 0.5, 0.0625, 0.5312, 0.0625, 0.5313, 0.09375, 0.5, 0.09375, 0.5312, 0.0625, 0.5625, 0.0625, 0.5625, 0.09375, 0.5313, 0.09375, 0.5313, 0.09375, 0.5625, 0.09375, 0.5625, 0.125, 0.5312, 0.125, 0.5, 0.09375, 0.5313, 0.09375, 0.5312, 0.125, 0.5, 0.125, 0.5, 0.0, 0.5313, 0.0, 0.5313, 0.03125, 0.5, 0.03125, 0.5313, 0.0, 0.5625, 0.0, 0.5625, 0.03125, 0.5313, 0.03125, 0.5313, 0.03125, 0.5625, 0.03125, 0.5625, 0.0625, 0.5312, 0.0625, 0.5, 0.03125, 0.5313, 0.03125, 0.5312, 0.0625, 0.5, 0.0625, 0.5625, 0.0, 0.5938, 0.0, 0.5938, 0.03125, 0.5625, 0.03125, 0.5938, 0.0, 0.625, 0.0, 0.625, 0.03125, 0.5938, 0.03125, 0.5938, 0.03125, 0.625, 0.03125, 0.625, 0.0625, 0.5938, 0.0625, 0.5625, 0.03125, 0.5938, 0.03125, 0.5938, 0.0625, 0.5625, 0.0625, 0.375, 0.0625, 0.4063, 0.0625, 0.4063, 0.09375, 0.375, 0.09375, 0.4063, 0.0625, 0.4375, 0.0625, 0.4375, 0.09375, 0.4063, 0.09375, 0.4063, 0.09375, 0.4375, 0.09375, 0.4375, 0.125, 0.4063, 0.125, 0.375, 0.09375, 0.4063, 0.09375, 0.4063, 0.125, 0.375, 0.125, 0.375, 0.0, 0.4063, 0.0, 0.4063, 0.03125, 0.375, 0.03125, 0.4063, 0.0, 0.4375, 0.0, 0.4375, 0.03125, 0.4063, 0.03125, 0.4063, 0.03125, 0.4375, 0.03125, 0.4375, 0.0625, 0.4063, 0.0625, 0.375, 0.03125, 0.4063, 0.03125, 0.4063, 0.0625, 0.375, 0.0625, 0.4375, 0.0, 0.4688, 0.0, 0.4688, 0.03125, 0.4375, 0.03125, 0.4688, 0.0, 0.5, 0.0, 0.5, 0.03125, 0.4688, 0.03125, 0.4688, 0.03125, 0.5, 0.03125, 0.5, 0.0625, 0.4688, 0.0625, 0.4375, 0.03125, 0.4688, 0.03125, 0.4688, 0.0625, 0.4375, 0.0625, 0.375, 0.1875, 0.4063, 0.1875, 0.4063, 0.2188, 0.375, 0.2188, 0.4063, 0.1875, 0.4375, 0.1875, 0.4375, 0.2188, 0.4063, 0.2188, 0.4063, 0.2188, 0.4375, 0.2188, 0.4375, 0.25, 0.4063, 0.25, 0.375, 0.2188, 0.4063, 0.2188, 0.4063, 0.25, 0.375, 0.25, 0.375, 0.125, 0.4063, 0.125, 0.4063, 0.1562, 0.375, 0.1563, 0.4063, 0.125, 0.4375, 0.125, 0.4375, 0.1562, 0.4063, 0.1562, 0.4063, 0.1562, 0.4375, 0.1562, 0.4375, 0.1875, 0.4063, 0.1875, 0.375, 0.1563, 0.4063, 0.1562, 0.4063, 0.1875, 0.375, 0.1875, 0.4375, 0.125, 0.4688, 0.125, 0.4688, 0.1563, 0.4375, 0.1562, 0.4688, 0.125, 0.5, 0.125, 0.5, 0.1562, 0.4688, 0.1563, 0.4688, 0.1563, 0.5, 0.1562, 0.5, 0.1875, 0.4688, 0.1875, 0.4375, 0.1562, 0.4688, 0.1563, 0.4688, 0.1875, 0.4375, 0.1875, 0.5, 0.3125, 0.5312, 0.3125, 0.5313, 0.3438, 0.5, 0.3438, 0.5312, 0.3125, 0.5625, 0.3125, 0.5625, 0.3438, 0.5313, 0.3438, 0.5313, 0.3438, 0.5625, 0.3438, 0.5625, 0.375, 0.5312, 0.375, 0.5, 0.3438, 0.5313, 0.3438, 0.5312, 0.375, 0.5, 0.375, 0.5, 0.25, 0.5312, 0.25, 0.5313, 0.2813, 0.5, 0.2813, 0.5312, 0.25, 0.5625, 0.25, 0.5625, 0.2813, 0.5313, 0.2813, 0.5313, 0.2813, 0.5625, 0.2813, 0.5625, 0.3125, 0.5312, 0.3125, 0.5, 0.2813, 0.5313, 0.2813, 0.5312, 0.3125, 0.5, 0.3125, 0.5625, 0.25, 0.5938, 0.25, 0.5938, 0.2813, 0.5625, 0.2813, 0.5938, 0.25, 0.625, 0.25, 0.625, 0.2813, 0.5938, 0.2813, 0.5938, 0.2813, 0.625, 0.2813, 0.625, 0.3125, 0.5938, 0.3125, 0.5625, 0.2813, 0.5938, 0.2813, 0.5938, 0.3125, 0.5625, 0.3125, 0.375, 0.3125, 0.4063, 0.3125, 0.4063, 0.3438, 0.375, 0.3438, 0.4063, 0.3125, 0.4375, 0.3125, 0.4375, 0.3438, 0.4063, 0.3438, 0.4063, 0.3438, 0.4375, 0.3438, 0.4375, 0.375, 0.4063, 0.375, 0.375, 0.3438, 0.4063, 0.3438, 0.4063, 0.375, 0.375, 0.375, 0.375, 0.25, 0.4063, 0.25, 0.4063, 0.2813, 0.375, 0.2813, 0.4063, 0.25, 0.4375, 0.25, 0.4375, 0.2813, 0.4063, 0.2813, 0.4063, 0.2813, 0.4375, 0.2813, 0.4375, 0.3125, 0.4063, 0.3125, 0.375, 0.2813, 0.4063, 0.2813, 0.4063, 0.3125, 0.375, 0.3125, 0.4375, 0.25, 0.4688, 0.25, 0.4688, 0.2813, 0.4375, 0.2813, 0.4688, 0.25, 0.5, 0.25, 0.5, 0.2813, 0.4688, 0.2813, 0.4688, 0.2813, 0.5, 0.2813, 0.5, 0.3125, 0.4688, 0.3125, 0.4375, 0.2813, 0.4688, 0.2813, 0.4688, 0.3125, 0.4375, 0.3125, 0.375, 0.4375, 0.4063, 0.4375, 0.4063, 0.4688, 0.375, 0.4688, 0.4063, 0.4375, 0.4375, 0.4375, 0.4375, 0.4688, 0.4063, 0.4688, 0.4063, 0.4688, 0.4375, 0.4688, 0.4375, 0.5, 0.4063, 0.5, 0.375, 0.4688, 0.4063, 0.4688, 0.4063, 0.5, 0.375, 0.5, 0.375, 0.375, 0.4063, 0.375, 0.4063, 0.4063, 0.375, 0.4063, 0.4063, 0.375, 0.4375, 0.375, 0.4375, 0.4063, 0.4063, 0.4063, 0.4063, 0.4063, 0.4375, 0.4063, 0.4375, 0.4375, 0.4063, 0.4375, 0.375, 0.4063, 0.4063, 0.4063, 0.4063, 0.4375, 0.375, 0.4375, 0.4375, 0.375, 0.4688, 0.375, 0.4688, 0.4063, 0.4375, 0.4063, 0.4688, 0.375, 0.5, 0.375, 0.5, 0.4063, 0.4688, 0.4063, 0.4688, 0.4063, 0.5, 0.4063, 0.5, 0.4375, 0.4688, 0.4375, 0.4375, 0.4063, 0.4688, 0.4063, 0.4688, 0.4375, 0.4375, 0.4375, 0.5, 0.5625, 0.5312, 0.5625, 0.5313, 0.5938, 0.5, 0.5938, 0.5312, 0.5625, 0.5625, 0.5625, 0.5625, 0.5938, 0.5313, 0.5938, 0.5313, 0.5938, 0.5625, 0.5938, 0.5625, 0.625, 0.5312, 0.625, 0.5, 0.5938, 0.5313, 0.5938, 0.5312, 0.625, 0.5, 0.625, 0.5, 0.5, 0.5312, 0.5, 0.5313, 0.5313, 0.5, 0.5313, 0.5312, 0.5, 0.5625, 0.5, 0.5625, 0.5313, 0.5313, 0.5313, 0.5313, 0.5313, 0.5625, 0.5313, 0.5625, 0.5625, 0.5312, 0.5625, 0.5, 0.5313, 0.5313, 0.5313, 0.5312, 0.5625, 0.5, 0.5625, 0.5625, 0.5, 0.5938, 0.5, 0.5938, 0.5313, 0.5625, 0.5313, 0.5938, 0.5, 0.625, 0.5, 0.625, 0.5313, 0.5938, 0.5313, 0.5938, 0.5313, 0.625, 0.5313, 0.625, 0.5625, 0.5938, 0.5625, 0.5625, 0.5313, 0.5938, 0.5313, 0.5938, 0.5625, 0.5625, 0.5625, 0.375, 0.5625, 0.4063, 0.5625, 0.4063, 0.5938, 0.375, 0.5938, 0.4063, 0.5625, 0.4375, 0.5625, 0.4375, 0.5938, 0.4063, 0.5938, 0.4063, 0.5938, 0.4375, 0.5938, 0.4375, 0.625, 0.4063, 0.625, 0.375, 0.5938, 0.4063, 0.5938, 0.4063, 0.625, 0.375, 0.625, 0.375, 0.5, 0.4063, 0.5, 0.4063, 0.5313, 0.375, 0.5313, 0.4063, 0.5, 0.4375, 0.5, 0.4375, 0.5313, 0.4063, 0.5313, 0.4063, 0.5313, 0.4375, 0.5313, 0.4375, 0.5625, 0.4063, 0.5625, 0.375, 0.5313, 0.4063, 0.5313, 0.4063, 0.5625, 0.375, 0.5625, 0.4375, 0.5, 0.4688, 0.5, 0.4688, 0.5313, 0.4375, 0.5313, 0.4688, 0.5, 0.5, 0.5, 0.5, 0.5313, 0.4688, 0.5313, 0.4688, 0.5313, 0.5, 0.5313, 0.5, 0.5625, 0.4688, 0.5625, 0.4375, 0.5313, 0.4688, 0.5313, 0.4688, 0.5625, 0.4375, 0.5625, 0.375, 0.6875, 0.4063, 0.6875, 0.4063, 0.7188, 0.375, 0.7188, 0.4063, 0.6875, 0.4375, 0.6875, 0.4375, 0.7188, 0.4063, 0.7188, 0.4063, 0.7188, 0.4375, 0.7188, 0.4375, 0.75, 0.4063, 0.75, 0.375, 0.7188, 0.4063, 0.7188, 0.4063, 0.75, 0.375, 0.75, 0.375, 0.625, 0.4063, 0.625, 0.4063, 0.6563, 0.375, 0.6563, 0.4063, 0.625, 0.4375, 0.625, 0.4375, 0.6563, 0.4063, 0.6563, 0.4063, 0.6563, 0.4375, 0.6563, 0.4375, 0.6875, 0.4063, 0.6875, 0.375, 0.6563, 0.4063, 0.6563, 0.4063, 0.6875, 0.375, 0.6875, 0.4375, 0.625, 0.4688, 0.625, 0.4688, 0.6563, 0.4375, 0.6563, 0.4688, 0.625, 0.5, 0.625, 0.5, 0.6563, 0.4688, 0.6563, 0.4688, 0.6563, 0.5, 0.6563, 0.5, 0.6875, 0.4688, 0.6875, 0.4375, 0.6563, 0.4688, 0.6563, 0.4688, 0.6875, 0.4375, 0.6875, 0.5, 0.8125, 0.5312, 0.8125, 0.5313, 0.8438, 0.5, 0.8438, 0.5312, 0.8125, 0.5625, 0.8125, 0.5625, 0.8438, 0.5313, 0.8438, 0.5313, 0.8438, 0.5625, 0.8438, 0.5625, 0.875, 0.5312, 0.875, 0.5, 0.8438, 0.5313, 0.8438, 0.5312, 0.875, 0.5, 0.875, 0.5, 0.75, 0.5312, 0.75, 0.5313, 0.7813, 0.5, 0.7813, 0.5312, 0.75, 0.5625, 0.75, 0.5625, 0.7813, 0.5313, 0.7813, 0.5313, 0.7813, 0.5625, 0.7813, 0.5625, 0.8125, 0.5312, 0.8125, 0.5, 0.7813, 0.5313, 0.7813, 0.5312, 0.8125, 0.5, 0.8125, 0.5625, 0.75, 0.5938, 0.75, 0.5938, 0.7813, 0.5625, 0.7813, 0.5938, 0.75, 0.625, 0.75, 0.625, 0.7813, 0.5938, 0.7813, 0.5938, 0.7813, 0.625, 0.7813, 0.625, 0.8125, 0.5938, 0.8125, 0.5625, 0.7813, 0.5938, 0.7813, 0.5938, 0.8125, 0.5625, 0.8125, 0.375, 0.8125, 0.4063, 0.8125, 0.4063, 0.8438, 0.375, 0.8438, 0.4063, 0.8125, 0.4375, 0.8125, 0.4375, 0.8438, 0.4063, 0.8438, 0.4063, 0.8438, 0.4375, 0.8438, 0.4375, 0.875, 0.4063, 0.875, 0.375, 0.8438, 0.4063, 0.8438, 0.4063, 0.875, 0.375, 0.875, 0.375, 0.75, 0.4063, 0.75, 0.4063, 0.7812, 0.375, 0.7813, 0.4063, 0.75, 0.4375, 0.75, 0.4375, 0.7812, 0.4063, 0.7812, 0.4063, 0.7812, 0.4375, 0.7812, 0.4375, 0.8125, 0.4063, 0.8125, 0.375, 0.7813, 0.4063, 0.7812, 0.4063, 0.8125, 0.375, 0.8125, 0.4375, 0.75, 0.4688, 0.75, 0.4688, 0.7813, 0.4375, 0.7812, 0.4688, 0.75, 0.5, 0.75, 0.5, 0.7813, 0.4688, 0.7813, 0.4688, 0.7813, 0.5, 0.7813, 0.5, 0.8125, 0.4688, 0.8125, 0.4375, 0.7812, 0.4688, 0.7813, 0.4688, 0.8125, 0.4375, 0.8125, 0.375, 0.9375, 0.4063, 0.9375, 0.4063, 0.9688, 0.375, 0.9688, 0.4063, 0.9375, 0.4375, 0.9375, 0.4375, 0.9688, 0.4063, 0.9688, 0.4063, 0.9688, 0.4375, 0.9688, 0.4375, 1.0, 0.4063, 1.0, 0.375, 0.9688, 0.4063, 0.9688, 0.4063, 1.0, 0.375, 1.0, 0.375, 0.875, 0.4063, 0.875, 0.4063, 0.9063, 0.375, 0.9063, 0.4063, 0.875, 0.4375, 0.875, 0.4375, 0.9063, 0.4063, 0.9063, 0.4063, 0.9063, 0.4375, 0.9063, 0.4375, 0.9375, 0.4063, 0.9375, 0.375, 0.9063, 0.4063, 0.9063, 0.4063, 0.9375, 0.375, 0.9375, 0.4375, 0.875, 0.4688, 0.875, 0.4688, 0.9063, 0.4375, 0.9063, 0.4688, 0.875, 0.5, 0.875, 0.5, 0.9063, 0.4688, 0.9063, 0.4688, 0.9063, 0.5, 0.9063, 0.5, 0.9375, 0.4688, 0.9375, 0.4375, 0.9063, 0.4688, 0.9063, 0.4688, 0.9375, 0.4375, 0.9375, 0.25, 0.5625, 0.2813, 0.5625, 0.2813, 0.5938, 0.25, 0.5938, 0.2813, 0.5625, 0.3125, 0.5625, 0.3125, 0.5938, 0.2813, 0.5938, 0.2813, 0.5938, 0.3125, 0.5938, 0.3125, 0.625, 0.2813, 0.625, 0.25, 0.5938, 0.2813, 0.5938, 0.2813, 0.625, 0.25, 0.625, 0.25, 0.5, 0.2813, 0.5, 0.2813, 0.5313, 0.25, 0.5313, 0.2813, 0.5, 0.3125, 0.5, 0.3125, 0.5313, 0.2813, 0.5313, 0.2813, 0.5313, 0.3125, 0.5313, 0.3125, 0.5625, 0.2813, 0.5625, 0.25, 0.5313, 0.2813, 0.5313, 0.2813, 0.5625, 0.25, 0.5625, 0.3125, 0.5, 0.3438, 0.5, 0.3438, 0.5313, 0.3125, 0.5313, 0.3438, 0.5, 0.375, 0.5, 0.375, 0.5313, 0.3438, 0.5313, 0.3438, 0.5313, 0.375, 0.5313, 0.375, 0.5625, 0.3438, 0.5625, 0.3125, 0.5313, 0.3438, 0.5313, 0.3438, 0.5625, 0.3125, 0.5625, 0.125, 0.5625, 0.1563, 0.5625, 0.1563, 0.5938, 0.125, 0.5938, 0.1563, 0.5625, 0.1875, 0.5625, 0.1875, 0.5938, 0.1563, 0.5938, 0.1563, 0.5938, 0.1875, 0.5938, 0.1875, 0.625, 0.1563, 0.625, 0.125, 0.5938, 0.1563, 0.5938, 0.1563, 0.625, 0.125, 0.625, 0.125, 0.5, 0.1563, 0.5, 0.1563, 0.5313, 0.125, 0.5313, 0.1563, 0.5, 0.1875, 0.5, 0.1875, 0.5313, 0.1563, 0.5313, 0.1563, 0.5313, 0.1875, 0.5313, 0.1875, 0.5625, 0.1563, 0.5625, 0.125, 0.5313, 0.1563, 0.5313, 0.1563, 0.5625, 0.125, 0.5625, 0.1875, 0.5, 0.2188, 0.5, 0.2188, 0.5313, 0.1875, 0.5313, 0.2188, 0.5, 0.25, 0.5, 0.25, 0.5313, 0.2188, 0.5313, 0.2188, 0.5313, 0.25, 0.5313, 0.25, 0.5625, 0.2188, 0.5625, 0.1875, 0.5313, 0.2188, 0.5313, 0.2188, 0.5625, 0.1875, 0.5625, 0.125, 0.6875, 0.1563, 0.6875, 0.1562, 0.7188, 0.125, 0.7188, 0.1563, 0.6875, 0.1875, 0.6875, 0.1875, 0.7188, 0.1562, 0.7188, 0.1562, 0.7188, 0.1875, 0.7188, 0.1875, 0.75, 0.1563, 0.75, 0.125, 0.7188, 0.1562, 0.7188, 0.1563, 0.75, 0.125, 0.75, 0.125, 0.625, 0.1563, 0.625, 0.1563, 0.6562, 0.125, 0.6563, 0.1563, 0.625, 0.1875, 0.625, 0.1875, 0.6562, 0.1563, 0.6562, 0.1563, 0.6562, 0.1875, 0.6562, 0.1875, 0.6875, 0.1563, 0.6875, 0.125, 0.6563, 0.1563, 0.6562, 0.1563, 0.6875, 0.125, 0.6875, 0.1875, 0.625, 0.2188, 0.625, 0.2188, 0.6563, 0.1875, 0.6562, 0.2188, 0.625, 0.25, 0.625, 0.25, 0.6563, 0.2188, 0.6563, 0.2188, 0.6563, 0.25, 0.6563, 0.25, 0.6875, 0.2188, 0.6875, 0.1875, 0.6562, 0.2188, 0.6563, 0.2188, 0.6875, 0.1875, 0.6875, 0.75, 0.5625, 0.7815, 0.5625, 0.7823, 0.5938, 0.7593, 0.594, 0.7815, 0.5625, 0.8125, 0.5625, 0.8125, 0.5938, 0.7823, 0.5938, 0.7823, 0.5938, 0.8125, 0.5938, 0.8125, 0.625, 0.7826, 0.625, 0.7593, 0.594, 0.7823, 0.5938, 0.7826, 0.625, 0.7604, 0.625, 0.75, 0.5, 0.7813, 0.5, 0.7813, 0.5313, 0.75, 0.531, 0.7813, 0.5, 0.8125, 0.5, 0.8125, 0.5313, 0.7813, 0.5313, 0.7813, 0.5313, 0.8125, 0.5313, 0.8125, 0.5625, 0.7815, 0.5625, 0.75, 0.531, 0.7813, 0.5313, 0.7815, 0.5625, 0.75, 0.5625, 0.8125, 0.5, 0.8438, 0.5, 0.8438, 0.5312, 0.8125, 0.5313, 0.8438, 0.5, 0.875, 0.5, 0.875, 0.5313, 0.8438, 0.5312, 0.8438, 0.5312, 0.875, 0.5313, 0.875, 0.5625, 0.8438, 0.5625, 0.8125, 0.5313, 0.8438, 0.5312, 0.8438, 0.5625, 0.8125, 0.5625, 0.625, 0.5625, 0.656, 0.5625, 0.6552, 0.5938, 0.625, 0.5938, 0.656, 0.5625, 0.6875, 0.5625, 0.6782, 0.594, 0.6552, 0.5938, 0.6552, 0.5938, 0.6782, 0.594, 0.6771, 0.625, 0.6549, 0.625, 0.625, 0.5938, 0.6552, 0.5938, 0.6549, 0.625, 0.625, 0.625, 0.625, 0.5, 0.6563, 0.5, 0.6562, 0.5312, 0.625, 0.5313, 0.6563, 0.5, 0.6875, 0.5, 0.6875, 0.531, 0.6562, 0.5312, 0.6562, 0.5312, 0.6875, 0.531, 0.6875, 0.5625, 0.656, 0.5625, 0.625, 0.5313, 0.6562, 0.5312, 0.656, 0.5625, 0.625, 0.5625, 0.6875, 0.5, 0.7188, 0.5, 0.7188, 0.5304, 0.6875, 0.531, 0.7188, 0.5, 0.75, 0.5, 0.75, 0.531, 0.7188, 0.5304, 0.7188, 0.5304, 0.75, 0.531, 0.75, 0.5625, 0.7188, 0.5543, 0.6875, 0.531, 0.7188, 0.5304, 0.7188, 0.5543, 0.6875, 0.5625, 0.625, 0.6875, 0.656, 0.6875, 0.6562, 0.7188, 0.625, 0.7188, 0.656, 0.6875, 0.6875, 0.6875, 0.6875, 0.719, 0.6562, 0.7188, 0.6562, 0.7188, 0.6875, 0.719, 0.6875, 0.75, 0.6563, 0.75, 0.625, 0.7188, 0.6562, 0.7188, 0.6563, 0.75, 0.625, 0.75, 0.625, 0.625, 0.6549, 0.625, 0.6552, 0.6562, 0.625, 0.6562, 0.6549, 0.625, 0.6771, 0.625, 0.6782, 0.656, 0.6552, 0.6562, 0.6552, 0.6562, 0.6782, 0.656, 0.6875, 0.6875, 0.656, 0.6875, 0.625, 0.6562, 0.6552, 0.6562, 0.656, 0.6875, 0.625, 0.6875, 0.7604, 0.625, 0.7593, 0.656, 0.7499, 0.6552, 0.7509, 0.625, 0.7593, 0.656, 0.75, 0.6875, 0.7407, 0.6782, 0.7499, 0.6552, 0.7499, 0.6552, 0.7407, 0.6782, 0.7396, 0.6771, 0.7481, 0.6552, 0.7509, 0.625, 0.7499, 0.6552, 0.7481, 0.6552, 0.7443, 0.625, 0.75, 0.6875, 0.7815, 0.6875, 0.7813, 0.7188, 0.75, 0.719, 0.7815, 0.6875, 0.8125, 0.6875, 0.8125, 0.7188, 0.7813, 0.7188, 0.7813, 0.7188, 0.8125, 0.7188, 0.8125, 0.75, 0.7813, 0.75, 0.75, 0.719, 0.7813, 0.7188, 0.7813, 0.75, 0.75, 0.75, 0.7604, 0.625, 0.7826, 0.625, 0.7823, 0.6562, 0.7593, 0.656, 0.7826, 0.625, 0.8125, 0.625, 0.8125, 0.6562, 0.7823, 0.6562, 0.7823, 0.6562, 0.8125, 0.6562, 0.8125, 0.6875, 0.7815, 0.6875, 0.7593, 0.656, 0.7823, 0.6562, 0.7815, 0.6875, 0.75, 0.6875, 0.8125, 0.625, 0.8438, 0.625, 0.8438, 0.6562, 0.8125, 0.6562, 0.8438, 0.625, 0.875, 0.625, 0.875, 0.6563, 0.8438, 0.6562, 0.8438, 0.6562, 0.875, 0.6563, 0.875, 0.6875, 0.8438, 0.6875, 0.8125, 0.6562, 0.8438, 0.6562, 0.8438, 0.6875, 0.8125, 0.6875, 0.25, 0.6875, 0.2813, 0.6875, 0.2813, 0.7188, 0.25, 0.7188, 0.2813, 0.6875, 0.3125, 0.6875, 0.3125, 0.7188, 0.2813, 0.7188, 0.2813, 0.7188, 0.3125, 0.7188, 0.3125, 0.75, 0.2813, 0.75, 0.25, 0.7188, 0.2813, 0.7188, 0.2813, 0.75, 0.25, 0.75, 0.25, 0.625, 0.2813, 0.625, 0.2813, 0.6563, 0.25, 0.6563, 0.2813, 0.625, 0.3125, 0.625, 0.3125, 0.6563, 0.2813, 0.6563, 0.2813, 0.6563, 0.3125, 0.6563, 0.3125, 0.6875, 0.2813, 0.6875, 0.25, 0.6563, 0.2813, 0.6563, 0.2813, 0.6875, 0.25, 0.6875, 0.3125, 0.625, 0.3438, 0.625, 0.3438, 0.6563, 0.3125, 0.6563, 0.3438, 0.625, 0.375, 0.625, 0.375, 0.6563, 0.3438, 0.6563, 0.3438, 0.6563, 0.375, 0.6563, 0.375, 0.6875, 0.3438, 0.6875, 0.3125, 0.6563, 0.3438, 0.6563, 0.3438, 0.6875, 0.3125, 0.6875, 0.5, 0.9375, 0.5313, 0.9375, 0.5312, 0.9688, 0.5, 0.9688, 0.5313, 0.9375, 0.5625, 0.9375, 0.5625, 0.9688, 0.5312, 0.9688, 0.5312, 0.9688, 0.5625, 0.9688, 0.5625, 1.0, 0.5313, 1.0, 0.5, 0.9688, 0.5312, 0.9688, 0.5313, 1.0, 0.5, 1.0, 0.5, 0.875, 0.5312, 0.875, 0.5313, 0.9063, 0.5, 0.9063, 0.5312, 0.875, 0.5625, 0.875, 0.5625, 0.9063, 0.5313, 0.9063, 0.5313, 0.9063, 0.5625, 0.9063, 0.5625, 0.9375, 0.5313, 0.9375, 0.5, 0.9063, 0.5313, 0.9063, 0.5313, 0.9375, 0.5, 0.9375, 0.5625, 0.875, 0.5938, 0.875, 0.5938, 0.9063, 0.5625, 0.9063, 0.5938, 0.875, 0.625, 0.875, 0.625, 0.9063, 0.5938, 0.9063, 0.5938, 0.9063, 0.625, 0.9063, 0.625, 0.9375, 0.5938, 0.9375, 0.5625, 0.9063, 0.5938, 0.9063, 0.5938, 0.9375, 0.5625, 0.9375, 0.5, 0.6875, 0.5312, 0.6875, 0.5313, 0.7187, 0.5, 0.7188, 0.5312, 0.6875, 0.5625, 0.6875, 0.5625, 0.7188, 0.5313, 0.7187, 0.5313, 0.7187, 0.5625, 0.7188, 0.5625, 0.75, 0.5312, 0.75, 0.5, 0.7188, 0.5313, 0.7187, 0.5312, 0.75, 0.5, 0.75, 0.5, 0.625, 0.5312, 0.625, 0.5313, 0.6563, 0.5, 0.6563, 0.5312, 0.625, 0.5625, 0.625, 0.5625, 0.6563, 0.5313, 0.6563, 0.5313, 0.6563, 0.5625, 0.6563, 0.5625, 0.6875, 0.5312, 0.6875, 0.5, 0.6563, 0.5313, 0.6563, 0.5312, 0.6875, 0.5, 0.6875, 0.5625, 0.625, 0.5938, 0.625, 0.5938, 0.6563, 0.5625, 0.6563, 0.5938, 0.625, 0.625, 0.625, 0.625, 0.6562, 0.5938, 0.6563, 0.5938, 0.6563, 0.625, 0.6562, 0.625, 0.6875, 0.5938, 0.6875, 0.5625, 0.6563, 0.5938, 0.6563, 0.5938, 0.6875, 0.5625, 0.6875, 0.5, 0.4375, 0.5312, 0.4375, 0.5313, 0.4688, 0.5, 0.4688, 0.5312, 0.4375, 0.5625, 0.4375, 0.5625, 0.4688, 0.5313, 0.4688, 0.5313, 0.4688, 0.5625, 0.4688, 0.5625, 0.5, 0.5312, 0.5, 0.5, 0.4688, 0.5313, 0.4688, 0.5312, 0.5, 0.5, 0.5, 0.5, 0.375, 0.5312, 0.375, 0.5313, 0.4063, 0.5, 0.4063, 0.5312, 0.375, 0.5625, 0.375, 0.5625, 0.4063, 0.5313, 0.4063, 0.5313, 0.4063, 0.5625, 0.4063, 0.5625, 0.4375, 0.5312, 0.4375, 0.5, 0.4063, 0.5313, 0.4063, 0.5312, 0.4375, 0.5, 0.4375, 0.5625, 0.375, 0.5938, 0.375, 0.5938, 0.4063, 0.5625, 0.4063, 0.5938, 0.375, 0.625, 0.375, 0.625, 0.4063, 0.5938, 0.4063, 0.5938, 0.4063, 0.625, 0.4063, 0.625, 0.4375, 0.5938, 0.4375, 0.5625, 0.4063, 0.5938, 0.4063, 0.5938, 0.4375, 0.5625, 0.4375, 0.5, 0.1875, 0.5312, 0.1875, 0.5313, 0.2188, 0.5, 0.2188, 0.5312, 0.1875, 0.5625, 0.1875, 0.5625, 0.2188, 0.5313, 0.2188, 0.5313, 0.2188, 0.5625, 0.2188, 0.5625, 0.25, 0.5312, 0.25, 0.5, 0.2188, 0.5313, 0.2188, 0.5312, 0.25, 0.5, 0.25, 0.5, 0.125, 0.5312, 0.125, 0.5313, 0.1563, 0.5, 0.1562, 0.5312, 0.125, 0.5625, 0.125, 0.5625, 0.1562, 0.5313, 0.1563, 0.5313, 0.1563, 0.5625, 0.1562, 0.5625, 0.1875, 0.5312, 0.1875, 0.5, 0.1562, 0.5313, 0.1563, 0.5312, 0.1875, 0.5, 0.1875, 0.5625, 0.125, 0.5938, 0.125, 0.5938, 0.1562, 0.5625, 0.1562, 0.5938, 0.125, 0.625, 0.125, 0.625, 0.1563, 0.5938, 0.1562, 0.5938, 0.1562, 0.625, 0.1563, 0.625, 0.1875, 0.5938, 0.1875, 0.5625, 0.1562, 0.5938, 0.1562, 0.5938, 0.1875, 0.5625, 0.1875, 0.6932, 0.625, 0.6894, 0.5948, 0.6912, 0.594, 0.6983, 0.6146, 0.6894, 0.5948, 0.6979, 0.5729, 0.6988, 0.5738, 0.6912, 0.594, 0.6912, 0.594, 0.6988, 0.5738, 0.7031, 0.5781, 0.6997, 0.5938, 0.6983, 0.6146, 0.6912, 0.594, 0.6997, 0.5938, 0.7031, 0.6094, 0.6979, 0.6771, 0.6894, 0.6552, 0.6912, 0.656, 0.6988, 0.6762, 0.6894, 0.6552, 0.6932, 0.625, 0.6983, 0.6354, 0.6912, 0.656, 0.6912, 0.656, 0.6983, 0.6354, 0.7031, 0.6406, 0.6997, 0.6563, 0.6988, 0.6762, 0.6912, 0.656, 0.6997, 0.6563, 0.7031, 0.6719, 0.75, 0.6875, 0.7188, 0.6957, 0.7188, 0.6862, 0.7407, 0.6782, 0.7188, 0.6957, 0.6875, 0.6875, 0.6968, 0.6782, 0.7188, 0.6862, 0.7188, 0.6862, 0.6968, 0.6782, 0.6979, 0.6771, 0.7188, 0.6849, 0.7407, 0.6782, 0.7188, 0.6862, 0.7188, 0.6849, 0.7396, 0.6771, 0.6875, 0.6875, 0.6782, 0.656, 0.6876, 0.6552, 0.6968, 0.6782, 0.6782, 0.656, 0.6771, 0.625, 0.6866, 0.625, 0.6876, 0.6552, 0.6876, 0.6552, 0.6866, 0.625, 0.6932, 0.625, 0.6894, 0.6552, 0.6968, 0.6782, 0.6876, 0.6552, 0.6894, 0.6552, 0.6979, 0.6771, 0.6875, 0.5625, 0.7188, 0.5543, 0.7188, 0.5638, 0.6968, 0.5718, 0.7188, 0.5543, 0.75, 0.5625, 0.7407, 0.5718, 0.7188, 0.5638, 0.7188, 0.5638, 0.7407, 0.5718, 0.7396, 0.5729, 0.7188, 0.5651, 0.6968, 0.5718, 0.7188, 0.5638, 0.7188, 0.5651, 0.6979, 0.5729, 0.75, 0.5625, 0.7593, 0.594, 0.7499, 0.5948, 0.7407, 0.5718, 0.7593, 0.594, 0.7604, 0.625, 0.7509, 0.625, 0.7499, 0.5948, 0.7499, 0.5948, 0.7509, 0.625, 0.7443, 0.625, 0.7481, 0.5948, 0.7407, 0.5718, 0.7499, 0.5948, 0.7481, 0.5948, 0.7396, 0.5729, 0.7031, 0.5781, 0.7188, 0.5747, 0.7188, 0.5938, 0.6997, 0.5938, 0.7188, 0.5747, 0.7344, 0.5781, 0.7378, 0.5938, 0.7188, 0.5938, 0.7188, 0.5938, 0.7378, 0.5938, 0.7344, 0.6094, 0.7188, 0.6128, 0.6997, 0.5938, 0.7188, 0.5938, 0.7188, 0.6128, 0.7031, 0.6094, 0.6979, 0.5729, 0.7188, 0.5651, 0.7188, 0.5663, 0.6988, 0.5738, 0.7188, 0.5651, 0.7396, 0.5729, 0.7387, 0.5738, 0.7188, 0.5663, 0.7188, 0.5663, 0.7387, 0.5738, 0.7344, 0.5781, 0.7188, 0.5747, 0.6988, 0.5738, 0.7188, 0.5663, 0.7188, 0.5747, 0.7031, 0.5781, 0.7443, 0.625, 0.7188, 0.625, 0.7188, 0.6216, 0.7392, 0.6146, 0.7188, 0.625, 0.6932, 0.625, 0.6983, 0.6146, 0.7188, 0.6216, 0.7188, 0.6216, 0.6983, 0.6146, 0.7031, 0.6094, 0.7188, 0.6128, 0.7392, 0.6146, 0.7188, 0.6216, 0.7188, 0.6128, 0.7344, 0.6094, 0.7396, 0.5729, 0.7481, 0.5948, 0.7463, 0.594, 0.7387, 0.5738, 0.7481, 0.5948, 0.7443, 0.625, 0.7392, 0.6146, 0.7463, 0.594, 0.7463, 0.594, 0.7392, 0.6146, 0.7344, 0.6094, 0.7378, 0.5938, 0.7387, 0.5738, 0.7463, 0.594, 0.7378, 0.5938, 0.7344, 0.5781, 0.7031, 0.6406, 0.7188, 0.6372, 0.7188, 0.6563, 0.6997, 0.6563, 0.7188, 0.6372, 0.7344, 0.6406, 0.7378, 0.6562, 0.7188, 0.6563, 0.7188, 0.6563, 0.7378, 0.6562, 0.7344, 0.6719, 0.7188, 0.6753, 0.6997, 0.6563, 0.7188, 0.6563, 0.7188, 0.6753, 0.7031, 0.6719, 0.7443, 0.625, 0.7481, 0.6552, 0.7463, 0.656, 0.7392, 0.6354, 0.7481, 0.6552, 0.7396, 0.6771, 0.7387, 0.6762, 0.7463, 0.656, 0.7463, 0.656, 0.7387, 0.6762, 0.7344, 0.6719, 0.7378, 0.6562, 0.7392, 0.6354, 0.7463, 0.656, 0.7378, 0.6562, 0.7344, 0.6406, 0.7396, 0.6771, 0.7188, 0.6849, 0.7188, 0.6837, 0.7387, 0.6762, 0.7188, 0.6849, 0.6979, 0.6771, 0.6988, 0.6762, 0.7188, 0.6837, 0.7188, 0.6837, 0.6988, 0.6762, 0.7031, 0.6719, 0.7188, 0.6753, 0.7387, 0.6762, 0.7188, 0.6837, 0.7188, 0.6753, 0.7344, 0.6719, 0.6932, 0.625, 0.7188, 0.625, 0.7188, 0.6284, 0.6983, 0.6354, 0.7188, 0.625, 0.7443, 0.625, 0.7392, 0.6354, 0.7188, 0.6284, 0.7188, 0.6284, 0.7392, 0.6354, 0.7344, 0.6406, 0.7188, 0.6372, 0.6983, 0.6354, 0.7188, 0.6284, 0.7188, 0.6372, 0.7031, 0.6406])
me_cube_005.materials.append(mat_material_002)
me_cube_005.update()

# ---- objects
ob_trash_2 = bpy.data.objects.new('trash 2', me_cube_005)

# ---- transforms, parenting, visibility, modifiers, constraints
ob_trash_2.location = (0.0, 0.0, 0.0)
ob_trash_2.scale = (2.281, 2.281, 2.281)

# ---- collection membership
scene.collection.objects.link(ob_trash_2)

# ---- scene / render settings (as saved in the file)
scene.frame_start = 1; scene.frame_end = 250; scene.frame_set(3)
scene.render.engine = 'BLENDER_EEVEE_NEXT'
scene.cycles.sampling_pattern = 'TABULATED_SOBOL'
scene.view_settings.view_transform = 'Standard'
bpy.context.view_layer.update()

# ---- added for rendering (the .blend has no active camera and no usable light): camera, sun
cam_auto = bpy.data.cameras.new('AutoCamera')
cam_auto.lens = 50.0
cam_auto.sensor_width = 36.0
cam_auto.clip_end = 1000.0
ob_auto_camera = bpy.data.objects.new('AutoCamera', cam_auto)
scene.collection.objects.link(ob_auto_camera)
ob_auto_camera.location = (5.50774, -6.47958, 4.51455)
ob_auto_camera.rotation_euler = (1.09748, -7.21219e-08, 0.694738)
scene.camera = ob_auto_camera
light_auto_sun = bpy.data.lights.new('AutoSun', 'SUN')
light_auto_sun.energy = 3.0
light_auto_sun.angle = 0.0523599
ob_auto_sun = bpy.data.objects.new('AutoSun', light_auto_sun)
scene.collection.objects.link(ob_auto_sun)
ob_auto_sun.rotation_euler = (0.872665, 0.174533, 0.523599)
bpy.context.view_layer.update()
